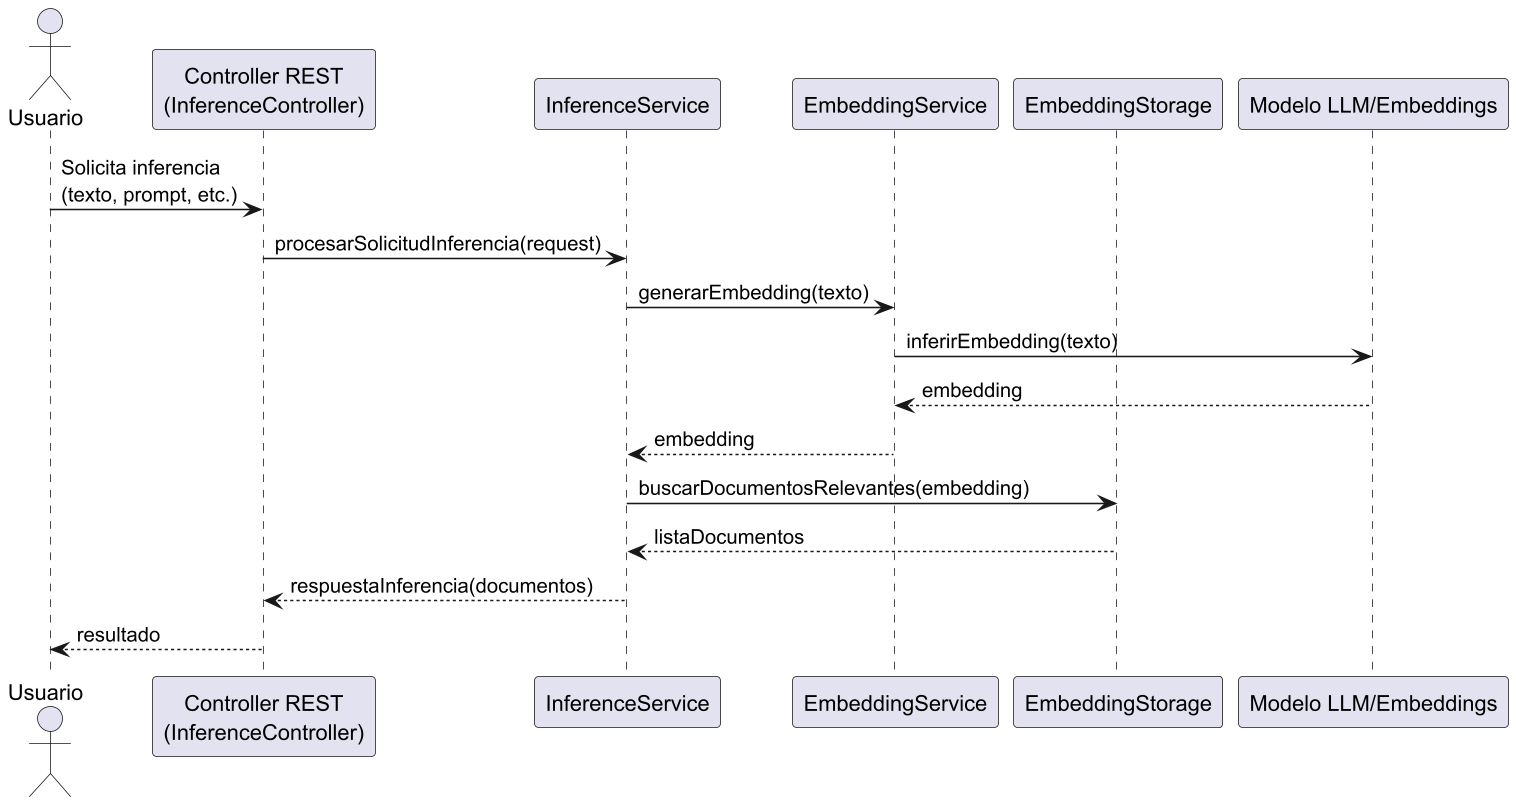

The diagram above was rendered by PlantUML. Its source (embedded in the PNG):
@startuml
skinparam dpi 300
skinparam maxMessageSize 120

actor Usuario
participant "Controller REST\n(InferenceController)" as Controller
participant "InferenceService"
participant "EmbeddingService"
participant "EmbeddingStorage"
participant "Modelo LLM/Embeddings"

Usuario -> Controller : Solicita inferencia (texto, prompt, etc.)
Controller -> InferenceService : procesarSolicitudInferencia(request)
InferenceService -> EmbeddingService : generarEmbedding(texto)
EmbeddingService -> "Modelo LLM/Embeddings" : inferirEmbedding(texto)
"Modelo LLM/Embeddings" --> EmbeddingService : embedding
EmbeddingService --> InferenceService : embedding
InferenceService -> EmbeddingStorage : buscarDocumentosRelevantes(embedding)
EmbeddingStorage --> InferenceService : listaDocumentos
InferenceService --> Controller : respuestaInferencia(documentos)
Controller --> Usuario : resultado
@enduml